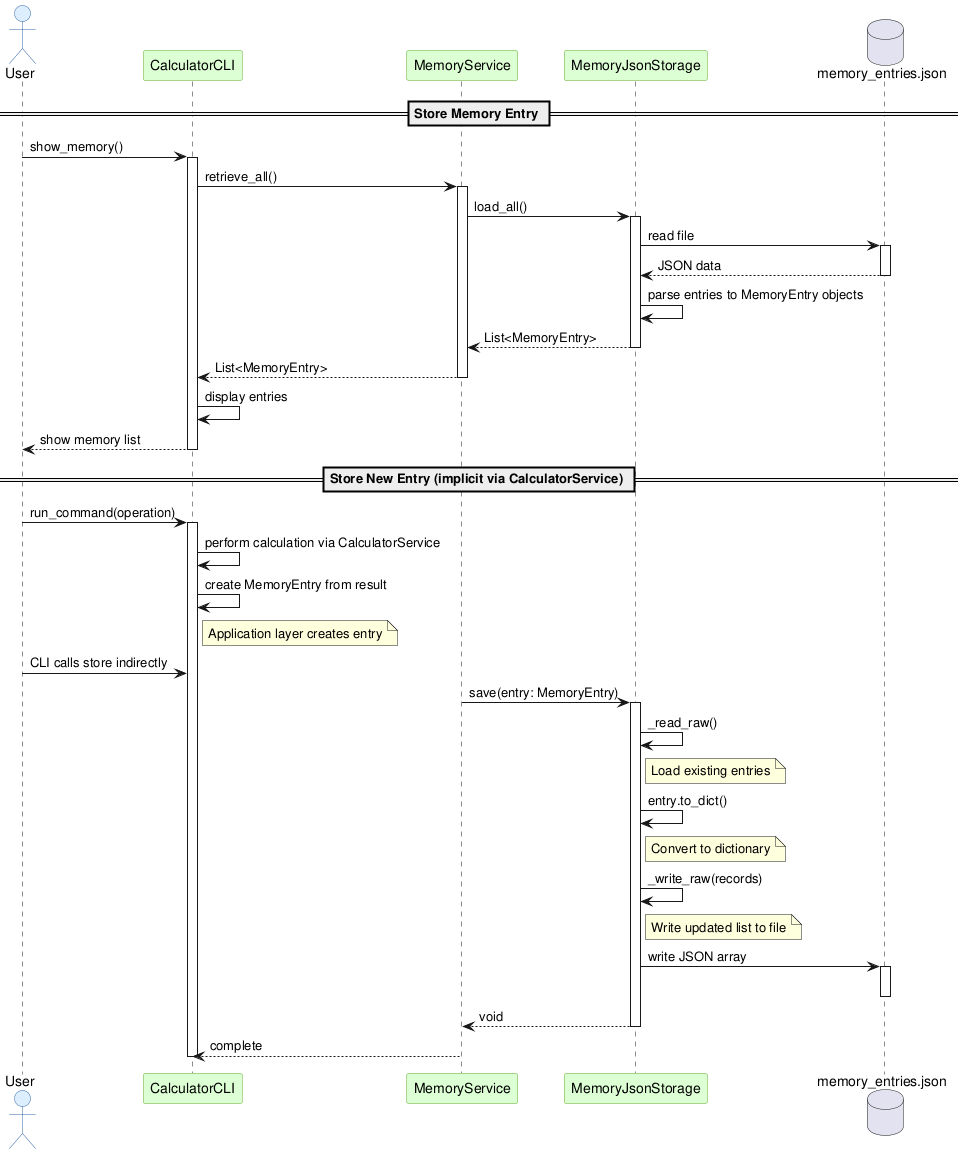

The diagram above was rendered by PlantUML. Its source (embedded in the PNG):
@startuml sequence_diagram_memory

skinparam sequenceActorBackgroundColor #DDEEFF
skinparam sequenceActorBorderColor #3366AA
skinparam sequenceParticipantBackgroundColor #DDFFD4
skinparam sequenceParticipantBorderColor #66AA33

actor User
participant "CalculatorCLI" as CLI
participant "MemoryService" as MemService
participant "MemoryJsonStorage" as MemStore
database "memory_entries.json" as DB

== Store Memory Entry ==

User -> CLI: show_memory()
activate CLI
CLI -> MemService: retrieve_all()
activate MemService
MemService -> MemStore: load_all()
activate MemStore
MemStore -> DB: read file
activate DB
DB --> MemStore: JSON data
deactivate DB
MemStore -> MemStore: parse entries to MemoryEntry objects
MemStore --> MemService: List<MemoryEntry>
deactivate MemStore
MemService --> CLI: List<MemoryEntry>
deactivate MemService
CLI -> CLI: display entries
CLI --> User: show memory list
deactivate CLI

== Store New Entry (implicit via CalculatorService) ==

User -> CLI: run_command(operation)
activate CLI
CLI -> CLI: perform calculation via CalculatorService
CLI -> CLI: create MemoryEntry from result
note right of CLI: Application layer creates entry

User -> CLI: CLI calls store indirectly
MemService -> MemStore: save(entry: MemoryEntry)
activate MemStore
MemStore -> MemStore: _read_raw()
note right of MemStore: Load existing entries
MemStore -> MemStore: entry.to_dict()
note right of MemStore: Convert to dictionary
MemStore -> MemStore: _write_raw(records)
note right of MemStore: Write updated list to file
MemStore -> DB: write JSON array
activate DB
deactivate DB
MemStore --> MemService: void
deactivate MemStore
MemService --> CLI: complete
deactivate CLI

@enduml